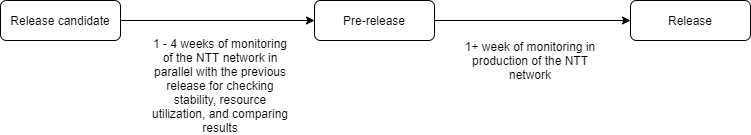

The diagram above was exported from draw.io. Its source (the exported page's mxGraphModel, read from the mxfile embedded in the PNG):
<mxGraphModel dx="1182" dy="683" grid="1" gridSize="10" guides="1" tooltips="1" connect="1" arrows="1" fold="1" page="1" pageScale="1" pageWidth="827" pageHeight="1169" math="0" shadow="0">
  <root>
    <mxCell id="WIyWlLk6GJQsqaUBKTNV-0" />
    <mxCell id="WIyWlLk6GJQsqaUBKTNV-1" parent="WIyWlLk6GJQsqaUBKTNV-0" />
    <mxCell id="IwU3BR5qkEr_8QXgux1v-5" style="edgeStyle=orthogonalEdgeStyle;rounded=0;orthogonalLoop=1;jettySize=auto;html=1;" edge="1" parent="WIyWlLk6GJQsqaUBKTNV-1" source="WIyWlLk6GJQsqaUBKTNV-3" target="IwU3BR5qkEr_8QXgux1v-1">
      <mxGeometry relative="1" as="geometry" />
    </mxCell>
    <mxCell id="WIyWlLk6GJQsqaUBKTNV-3" value="Release candidate" style="rounded=1;whiteSpace=wrap;html=1;fontSize=12;glass=0;strokeWidth=1;shadow=0;" parent="WIyWlLk6GJQsqaUBKTNV-1" vertex="1">
      <mxGeometry x="40" y="240" width="120" height="40" as="geometry" />
    </mxCell>
    <mxCell id="IwU3BR5qkEr_8QXgux1v-6" style="edgeStyle=orthogonalEdgeStyle;rounded=0;orthogonalLoop=1;jettySize=auto;html=1;" edge="1" parent="WIyWlLk6GJQsqaUBKTNV-1" source="IwU3BR5qkEr_8QXgux1v-1" target="IwU3BR5qkEr_8QXgux1v-2">
      <mxGeometry relative="1" as="geometry" />
    </mxCell>
    <mxCell id="IwU3BR5qkEr_8QXgux1v-1" value="Pre-release" style="rounded=1;whiteSpace=wrap;html=1;fontSize=12;glass=0;strokeWidth=1;shadow=0;" vertex="1" parent="WIyWlLk6GJQsqaUBKTNV-1">
      <mxGeometry x="354" y="240" width="120" height="40" as="geometry" />
    </mxCell>
    <mxCell id="IwU3BR5qkEr_8QXgux1v-2" value="Release" style="rounded=1;whiteSpace=wrap;html=1;fontSize=12;glass=0;strokeWidth=1;shadow=0;" vertex="1" parent="WIyWlLk6GJQsqaUBKTNV-1">
      <mxGeometry x="670" y="240" width="120" height="40" as="geometry" />
    </mxCell>
    <mxCell id="IwU3BR5qkEr_8QXgux1v-7" value="1 - 4 weeks of monitoring of the NTT network in parallel with the previous release for checking stability, resource utilization, and comparing results" style="text;html=1;strokeColor=none;fillColor=none;align=center;verticalAlign=middle;whiteSpace=wrap;rounded=0;" vertex="1" parent="WIyWlLk6GJQsqaUBKTNV-1">
      <mxGeometry x="190" y="280" width="140" height="90" as="geometry" />
    </mxCell>
    <mxCell id="IwU3BR5qkEr_8QXgux1v-8" value="1+ week of monitoring in production of the NTT network" style="text;html=1;strokeColor=none;fillColor=none;align=center;verticalAlign=middle;whiteSpace=wrap;rounded=0;" vertex="1" parent="WIyWlLk6GJQsqaUBKTNV-1">
      <mxGeometry x="500" y="280" width="140" height="40" as="geometry" />
    </mxCell>
  </root>
</mxGraphModel>